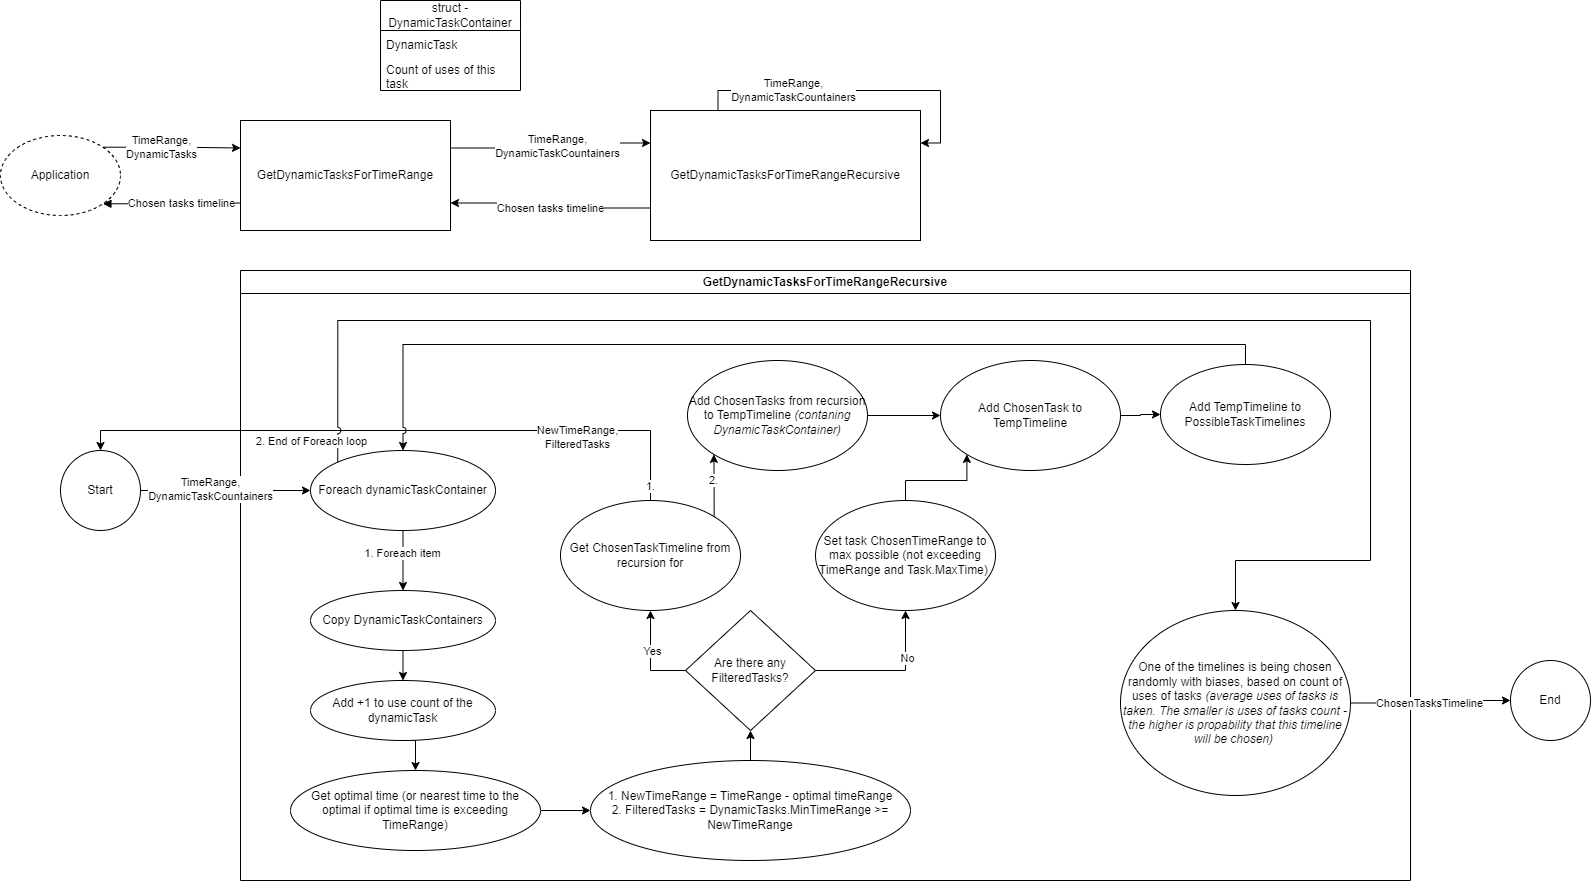

The diagram above was exported from draw.io. Its source (the exported page's mxGraphModel, read from the mxfile embedded in the PNG):
<mxGraphModel dx="1386" dy="751" grid="1" gridSize="10" guides="1" tooltips="1" connect="1" arrows="1" fold="1" page="1" pageScale="1" pageWidth="850" pageHeight="1100" math="0" shadow="0">
  <root>
    <mxCell id="0" />
    <mxCell id="1" parent="0" />
    <mxCell id="mFxfFUol9S3Ee966wwg7-51" style="edgeStyle=orthogonalEdgeStyle;rounded=0;orthogonalLoop=1;jettySize=auto;html=1;exitX=0.5;exitY=0;exitDx=0;exitDy=0;entryX=0.5;entryY=0;entryDx=0;entryDy=0;jumpStyle=arc;" parent="1" source="mFxfFUol9S3Ee966wwg7-41" target="mFxfFUol9S3Ee966wwg7-44" edge="1">
      <mxGeometry relative="1" as="geometry">
        <Array as="points">
          <mxPoint x="660" y="450" />
          <mxPoint x="110" y="450" />
        </Array>
      </mxGeometry>
    </mxCell>
    <mxCell id="mFxfFUol9S3Ee966wwg7-52" value="NewTimeRange,&lt;br&gt;FilteredTasks" style="edgeLabel;html=1;align=center;verticalAlign=middle;resizable=0;points=[];" parent="mFxfFUol9S3Ee966wwg7-51" connectable="0" vertex="1">
      <mxGeometry x="-0.5503" y="6" relative="1" as="geometry">
        <mxPoint as="offset" />
      </mxGeometry>
    </mxCell>
    <mxCell id="mFxfFUol9S3Ee966wwg7-57" value="1." style="edgeLabel;html=1;align=center;verticalAlign=middle;resizable=0;points=[];" parent="mFxfFUol9S3Ee966wwg7-51" connectable="0" vertex="1">
      <mxGeometry x="-0.9536" y="1" relative="1" as="geometry">
        <mxPoint as="offset" />
      </mxGeometry>
    </mxCell>
    <mxCell id="mFxfFUol9S3Ee966wwg7-9" style="edgeStyle=orthogonalEdgeStyle;rounded=0;orthogonalLoop=1;jettySize=auto;html=1;exitX=1;exitY=0.25;exitDx=0;exitDy=0;entryX=0;entryY=0.25;entryDx=0;entryDy=0;" parent="1" source="mFxfFUol9S3Ee966wwg7-1" target="mFxfFUol9S3Ee966wwg7-8" edge="1">
      <mxGeometry relative="1" as="geometry">
        <mxPoint x="650" y="167" as="targetPoint" />
      </mxGeometry>
    </mxCell>
    <mxCell id="mFxfFUol9S3Ee966wwg7-12" value="TimeRange,&lt;br&gt;DynamicTaskCountainers" style="edgeLabel;html=1;align=center;verticalAlign=middle;resizable=0;points=[];" parent="mFxfFUol9S3Ee966wwg7-9" connectable="0" vertex="1">
      <mxGeometry x="-0.1706" y="2" relative="1" as="geometry">
        <mxPoint x="21" as="offset" />
      </mxGeometry>
    </mxCell>
    <mxCell id="mFxfFUol9S3Ee966wwg7-1" value="GetDynamicTasksForTimeRange" style="rounded=0;whiteSpace=wrap;html=1;" parent="1" vertex="1">
      <mxGeometry x="250" y="140" width="210" height="110" as="geometry" />
    </mxCell>
    <mxCell id="mFxfFUol9S3Ee966wwg7-5" style="edgeStyle=orthogonalEdgeStyle;rounded=0;orthogonalLoop=1;jettySize=auto;html=1;exitX=1;exitY=1;exitDx=0;exitDy=0;entryX=0;entryY=0.75;entryDx=0;entryDy=0;startArrow=block;startFill=1;endArrow=none;endFill=0;" parent="1" source="mFxfFUol9S3Ee966wwg7-2" target="mFxfFUol9S3Ee966wwg7-1" edge="1">
      <mxGeometry relative="1" as="geometry" />
    </mxCell>
    <mxCell id="mFxfFUol9S3Ee966wwg7-6" value="Chosen tasks timeline" style="edgeLabel;html=1;align=center;verticalAlign=middle;resizable=0;points=[];" parent="mFxfFUol9S3Ee966wwg7-5" connectable="0" vertex="1">
      <mxGeometry x="-0.2968" y="1" relative="1" as="geometry">
        <mxPoint x="29" as="offset" />
      </mxGeometry>
    </mxCell>
    <mxCell id="mFxfFUol9S3Ee966wwg7-10" style="edgeStyle=orthogonalEdgeStyle;rounded=0;orthogonalLoop=1;jettySize=auto;html=1;exitX=1;exitY=0;exitDx=0;exitDy=0;entryX=0;entryY=0.25;entryDx=0;entryDy=0;" parent="1" source="mFxfFUol9S3Ee966wwg7-2" target="mFxfFUol9S3Ee966wwg7-1" edge="1">
      <mxGeometry relative="1" as="geometry" />
    </mxCell>
    <mxCell id="mFxfFUol9S3Ee966wwg7-11" value="TimeRange,&lt;br style=&quot;border-color: var(--border-color);&quot;&gt;DynamicTasks" style="edgeLabel;html=1;align=center;verticalAlign=middle;resizable=0;points=[];" parent="mFxfFUol9S3Ee966wwg7-10" connectable="0" vertex="1">
      <mxGeometry x="-0.2488" relative="1" as="geometry">
        <mxPoint x="6" as="offset" />
      </mxGeometry>
    </mxCell>
    <mxCell id="mFxfFUol9S3Ee966wwg7-2" value="Application" style="ellipse;whiteSpace=wrap;html=1;dashed=1;" parent="1" vertex="1">
      <mxGeometry x="10" y="155" width="120" height="80" as="geometry" />
    </mxCell>
    <mxCell id="mFxfFUol9S3Ee966wwg7-17" style="edgeStyle=orthogonalEdgeStyle;rounded=0;orthogonalLoop=1;jettySize=auto;html=1;exitX=0;exitY=0.75;exitDx=0;exitDy=0;entryX=1;entryY=0.75;entryDx=0;entryDy=0;" parent="1" source="mFxfFUol9S3Ee966wwg7-8" target="mFxfFUol9S3Ee966wwg7-1" edge="1">
      <mxGeometry relative="1" as="geometry" />
    </mxCell>
    <mxCell id="mFxfFUol9S3Ee966wwg7-18" value="Chosen tasks timeline" style="edgeLabel;html=1;align=center;verticalAlign=middle;resizable=0;points=[];" parent="mFxfFUol9S3Ee966wwg7-17" connectable="0" vertex="1">
      <mxGeometry x="0.1762" y="5" relative="1" as="geometry">
        <mxPoint x="15" as="offset" />
      </mxGeometry>
    </mxCell>
    <mxCell id="mFxfFUol9S3Ee966wwg7-8" value="GetDynamicTasksForTimeRangeRecursive" style="rounded=0;whiteSpace=wrap;html=1;" parent="1" vertex="1">
      <mxGeometry x="660" y="130" width="270" height="130" as="geometry" />
    </mxCell>
    <mxCell id="mFxfFUol9S3Ee966wwg7-13" value="struct - DynamicTaskContainer" style="swimlane;fontStyle=0;childLayout=stackLayout;horizontal=1;startSize=30;horizontalStack=0;resizeParent=1;resizeParentMax=0;resizeLast=0;collapsible=1;marginBottom=0;whiteSpace=wrap;html=1;" parent="1" vertex="1">
      <mxGeometry x="390" y="20" width="140" height="90" as="geometry" />
    </mxCell>
    <mxCell id="mFxfFUol9S3Ee966wwg7-14" value="DynamicTask" style="text;strokeColor=none;fillColor=none;align=left;verticalAlign=middle;spacingLeft=4;spacingRight=4;overflow=hidden;points=[[0,0.5],[1,0.5]];portConstraint=eastwest;rotatable=0;whiteSpace=wrap;html=1;" parent="mFxfFUol9S3Ee966wwg7-13" vertex="1">
      <mxGeometry y="30" width="140" height="30" as="geometry" />
    </mxCell>
    <mxCell id="mFxfFUol9S3Ee966wwg7-15" value="Count of uses of this task" style="text;strokeColor=none;fillColor=none;align=left;verticalAlign=middle;spacingLeft=4;spacingRight=4;overflow=hidden;points=[[0,0.5],[1,0.5]];portConstraint=eastwest;rotatable=0;whiteSpace=wrap;html=1;" parent="mFxfFUol9S3Ee966wwg7-13" vertex="1">
      <mxGeometry y="60" width="140" height="30" as="geometry" />
    </mxCell>
    <mxCell id="mFxfFUol9S3Ee966wwg7-19" value="GetDynamicTasksForTimeRangeRecursive" style="swimlane;whiteSpace=wrap;html=1;" parent="1" vertex="1">
      <mxGeometry x="250" y="290" width="1170" height="610" as="geometry" />
    </mxCell>
    <mxCell id="mFxfFUol9S3Ee966wwg7-29" style="edgeStyle=orthogonalEdgeStyle;rounded=0;orthogonalLoop=1;jettySize=auto;html=1;exitX=0.5;exitY=1;exitDx=0;exitDy=0;entryX=0.5;entryY=0;entryDx=0;entryDy=0;" parent="mFxfFUol9S3Ee966wwg7-19" source="mFxfFUol9S3Ee966wwg7-24" target="mFxfFUol9S3Ee966wwg7-27" edge="1">
      <mxGeometry relative="1" as="geometry" />
    </mxCell>
    <mxCell id="mFxfFUol9S3Ee966wwg7-61" value="1. Foreach item" style="edgeLabel;html=1;align=center;verticalAlign=middle;resizable=0;points=[];" parent="mFxfFUol9S3Ee966wwg7-29" connectable="0" vertex="1">
      <mxGeometry x="-0.2625" y="-1" relative="1" as="geometry">
        <mxPoint as="offset" />
      </mxGeometry>
    </mxCell>
    <mxCell id="mFxfFUol9S3Ee966wwg7-24" value="Foreach dynamicTaskContainer" style="ellipse;whiteSpace=wrap;html=1;" parent="mFxfFUol9S3Ee966wwg7-19" vertex="1">
      <mxGeometry x="70" y="180" width="185" height="80" as="geometry" />
    </mxCell>
    <mxCell id="mFxfFUol9S3Ee966wwg7-31" style="edgeStyle=orthogonalEdgeStyle;rounded=0;orthogonalLoop=1;jettySize=auto;html=1;exitX=0.5;exitY=1;exitDx=0;exitDy=0;entryX=0.5;entryY=0;entryDx=0;entryDy=0;" parent="mFxfFUol9S3Ee966wwg7-19" source="mFxfFUol9S3Ee966wwg7-27" target="mFxfFUol9S3Ee966wwg7-30" edge="1">
      <mxGeometry relative="1" as="geometry" />
    </mxCell>
    <mxCell id="mFxfFUol9S3Ee966wwg7-27" value="Copy DynamicTaskContainers" style="ellipse;whiteSpace=wrap;html=1;" parent="mFxfFUol9S3Ee966wwg7-19" vertex="1">
      <mxGeometry x="70" y="320" width="185" height="60" as="geometry" />
    </mxCell>
    <mxCell id="mFxfFUol9S3Ee966wwg7-33" style="edgeStyle=orthogonalEdgeStyle;rounded=0;orthogonalLoop=1;jettySize=auto;html=1;exitX=0.5;exitY=1;exitDx=0;exitDy=0;entryX=0.5;entryY=0;entryDx=0;entryDy=0;" parent="mFxfFUol9S3Ee966wwg7-19" source="mFxfFUol9S3Ee966wwg7-30" target="mFxfFUol9S3Ee966wwg7-32" edge="1">
      <mxGeometry relative="1" as="geometry" />
    </mxCell>
    <mxCell id="mFxfFUol9S3Ee966wwg7-30" value="Add +1 to use count of the dynamicTask" style="ellipse;whiteSpace=wrap;html=1;" parent="mFxfFUol9S3Ee966wwg7-19" vertex="1">
      <mxGeometry x="70" y="410" width="185" height="60" as="geometry" />
    </mxCell>
    <mxCell id="mFxfFUol9S3Ee966wwg7-38" style="edgeStyle=orthogonalEdgeStyle;rounded=0;orthogonalLoop=1;jettySize=auto;html=1;exitX=1;exitY=0.5;exitDx=0;exitDy=0;entryX=0;entryY=0.5;entryDx=0;entryDy=0;" parent="mFxfFUol9S3Ee966wwg7-19" source="mFxfFUol9S3Ee966wwg7-32" target="mFxfFUol9S3Ee966wwg7-37" edge="1">
      <mxGeometry relative="1" as="geometry" />
    </mxCell>
    <mxCell id="mFxfFUol9S3Ee966wwg7-32" value="Get optimal time (or nearest time to the optimal if optimal time is exceeding TimeRange)" style="ellipse;whiteSpace=wrap;html=1;" parent="mFxfFUol9S3Ee966wwg7-19" vertex="1">
      <mxGeometry x="50" y="500" width="250" height="80" as="geometry" />
    </mxCell>
    <mxCell id="mFxfFUol9S3Ee966wwg7-40" style="edgeStyle=orthogonalEdgeStyle;rounded=0;orthogonalLoop=1;jettySize=auto;html=1;exitX=0.5;exitY=0;exitDx=0;exitDy=0;entryX=0.5;entryY=1;entryDx=0;entryDy=0;" parent="mFxfFUol9S3Ee966wwg7-19" source="mFxfFUol9S3Ee966wwg7-37" target="mFxfFUol9S3Ee966wwg7-39" edge="1">
      <mxGeometry relative="1" as="geometry" />
    </mxCell>
    <mxCell id="mFxfFUol9S3Ee966wwg7-37" value="1. NewTimeRange = TimeRange - optimal timeRange&lt;br&gt;2. FilteredTasks = DynamicTasks.MinTimeRange &amp;gt;= NewTimeRange" style="ellipse;whiteSpace=wrap;html=1;" parent="mFxfFUol9S3Ee966wwg7-19" vertex="1">
      <mxGeometry x="350" y="490" width="320" height="100" as="geometry" />
    </mxCell>
    <mxCell id="mFxfFUol9S3Ee966wwg7-42" style="edgeStyle=orthogonalEdgeStyle;rounded=0;orthogonalLoop=1;jettySize=auto;html=1;exitX=0;exitY=0.5;exitDx=0;exitDy=0;entryX=0.5;entryY=1;entryDx=0;entryDy=0;" parent="mFxfFUol9S3Ee966wwg7-19" source="mFxfFUol9S3Ee966wwg7-39" target="mFxfFUol9S3Ee966wwg7-41" edge="1">
      <mxGeometry relative="1" as="geometry" />
    </mxCell>
    <mxCell id="mFxfFUol9S3Ee966wwg7-43" value="Yes" style="edgeLabel;html=1;align=center;verticalAlign=middle;resizable=0;points=[];" parent="mFxfFUol9S3Ee966wwg7-42" connectable="0" vertex="1">
      <mxGeometry x="0.1665" y="-1" relative="1" as="geometry">
        <mxPoint as="offset" />
      </mxGeometry>
    </mxCell>
    <mxCell id="mFxfFUol9S3Ee966wwg7-49" style="edgeStyle=orthogonalEdgeStyle;rounded=0;orthogonalLoop=1;jettySize=auto;html=1;exitX=1;exitY=0.5;exitDx=0;exitDy=0;entryX=0.5;entryY=1;entryDx=0;entryDy=0;" parent="mFxfFUol9S3Ee966wwg7-19" source="mFxfFUol9S3Ee966wwg7-39" target="mFxfFUol9S3Ee966wwg7-48" edge="1">
      <mxGeometry relative="1" as="geometry" />
    </mxCell>
    <mxCell id="mFxfFUol9S3Ee966wwg7-50" value="No" style="edgeLabel;html=1;align=center;verticalAlign=middle;resizable=0;points=[];" parent="mFxfFUol9S3Ee966wwg7-49" connectable="0" vertex="1">
      <mxGeometry x="0.3689" y="-1" relative="1" as="geometry">
        <mxPoint as="offset" />
      </mxGeometry>
    </mxCell>
    <mxCell id="mFxfFUol9S3Ee966wwg7-39" value="Are there any FilteredTasks?" style="rhombus;whiteSpace=wrap;html=1;" parent="mFxfFUol9S3Ee966wwg7-19" vertex="1">
      <mxGeometry x="445" y="340" width="130" height="120" as="geometry" />
    </mxCell>
    <mxCell id="mFxfFUol9S3Ee966wwg7-55" style="edgeStyle=orthogonalEdgeStyle;rounded=0;orthogonalLoop=1;jettySize=auto;html=1;exitX=1;exitY=0;exitDx=0;exitDy=0;entryX=0;entryY=1;entryDx=0;entryDy=0;" parent="mFxfFUol9S3Ee966wwg7-19" source="mFxfFUol9S3Ee966wwg7-41" target="mFxfFUol9S3Ee966wwg7-54" edge="1">
      <mxGeometry relative="1" as="geometry" />
    </mxCell>
    <mxCell id="mFxfFUol9S3Ee966wwg7-56" value="2." style="edgeLabel;html=1;align=center;verticalAlign=middle;resizable=0;points=[];" parent="mFxfFUol9S3Ee966wwg7-55" connectable="0" vertex="1">
      <mxGeometry x="-0.1774" y="1" relative="1" as="geometry">
        <mxPoint y="-11" as="offset" />
      </mxGeometry>
    </mxCell>
    <mxCell id="mFxfFUol9S3Ee966wwg7-41" value="Get ChosenTaskTimeline from recursion for" style="ellipse;whiteSpace=wrap;html=1;" parent="mFxfFUol9S3Ee966wwg7-19" vertex="1">
      <mxGeometry x="320" y="230" width="180" height="110" as="geometry" />
    </mxCell>
    <mxCell id="mFxfFUol9S3Ee966wwg7-59" style="edgeStyle=orthogonalEdgeStyle;rounded=0;orthogonalLoop=1;jettySize=auto;html=1;exitX=0.5;exitY=0;exitDx=0;exitDy=0;entryX=0;entryY=1;entryDx=0;entryDy=0;" parent="mFxfFUol9S3Ee966wwg7-19" source="mFxfFUol9S3Ee966wwg7-48" target="mFxfFUol9S3Ee966wwg7-53" edge="1">
      <mxGeometry relative="1" as="geometry" />
    </mxCell>
    <mxCell id="mFxfFUol9S3Ee966wwg7-48" value="Set task ChosenTimeRange to max possible (not exceeding TimeRange and Task.MaxTime)&amp;nbsp;" style="ellipse;whiteSpace=wrap;html=1;" parent="mFxfFUol9S3Ee966wwg7-19" vertex="1">
      <mxGeometry x="575" y="230" width="180" height="110" as="geometry" />
    </mxCell>
    <mxCell id="mFxfFUol9S3Ee966wwg7-53" value="Add ChosenTask to TempTimeline" style="ellipse;whiteSpace=wrap;html=1;" parent="mFxfFUol9S3Ee966wwg7-19" vertex="1">
      <mxGeometry x="700" y="90" width="180" height="110" as="geometry" />
    </mxCell>
    <mxCell id="mFxfFUol9S3Ee966wwg7-58" style="edgeStyle=orthogonalEdgeStyle;rounded=0;orthogonalLoop=1;jettySize=auto;html=1;exitX=1;exitY=0.5;exitDx=0;exitDy=0;entryX=0;entryY=0.5;entryDx=0;entryDy=0;" parent="mFxfFUol9S3Ee966wwg7-19" source="mFxfFUol9S3Ee966wwg7-54" target="mFxfFUol9S3Ee966wwg7-53" edge="1">
      <mxGeometry relative="1" as="geometry" />
    </mxCell>
    <mxCell id="mFxfFUol9S3Ee966wwg7-54" value="Add ChosenTasks from recursion to TempTimeline &lt;i&gt;(contaning DynamicTaskContainer)&lt;/i&gt;" style="ellipse;whiteSpace=wrap;html=1;" parent="mFxfFUol9S3Ee966wwg7-19" vertex="1">
      <mxGeometry x="447" y="90" width="180" height="110" as="geometry" />
    </mxCell>
    <mxCell id="mFxfFUol9S3Ee966wwg7-63" value="One of the timelines is being chosen randomly with biases, based on count of uses of tasks &lt;i&gt;(average uses of tasks is taken. The smaller is uses of tasks count - the higher is propability that this timeline will be chosen)&lt;/i&gt;&amp;nbsp;" style="ellipse;whiteSpace=wrap;html=1;" parent="mFxfFUol9S3Ee966wwg7-19" vertex="1">
      <mxGeometry x="880" y="340" width="230" height="185" as="geometry" />
    </mxCell>
    <mxCell id="mFxfFUol9S3Ee966wwg7-66" style="edgeStyle=orthogonalEdgeStyle;rounded=0;orthogonalLoop=1;jettySize=auto;html=1;exitX=0;exitY=0;exitDx=0;exitDy=0;entryX=0.5;entryY=0;entryDx=0;entryDy=0;jumpStyle=arc;" parent="mFxfFUol9S3Ee966wwg7-19" source="mFxfFUol9S3Ee966wwg7-24" target="mFxfFUol9S3Ee966wwg7-63" edge="1">
      <mxGeometry relative="1" as="geometry">
        <Array as="points">
          <mxPoint x="97" y="50" />
          <mxPoint x="1130" y="50" />
          <mxPoint x="1130" y="290" />
          <mxPoint x="995" y="290" />
        </Array>
      </mxGeometry>
    </mxCell>
    <mxCell id="mFxfFUol9S3Ee966wwg7-67" value="2. End of Foreach loop" style="edgeLabel;html=1;align=center;verticalAlign=middle;resizable=0;points=[];" parent="mFxfFUol9S3Ee966wwg7-66" connectable="0" vertex="1">
      <mxGeometry x="-0.9788" y="3" relative="1" as="geometry">
        <mxPoint x="-24" y="-4" as="offset" />
      </mxGeometry>
    </mxCell>
    <mxCell id="mFxfFUol9S3Ee966wwg7-68" value="End" style="ellipse;whiteSpace=wrap;html=1;aspect=fixed;" parent="mFxfFUol9S3Ee966wwg7-19" vertex="1">
      <mxGeometry x="1270" y="390" width="80" height="80" as="geometry" />
    </mxCell>
    <mxCell id="mFxfFUol9S3Ee966wwg7-69" style="edgeStyle=orthogonalEdgeStyle;rounded=0;orthogonalLoop=1;jettySize=auto;html=1;exitX=1;exitY=0.5;exitDx=0;exitDy=0;entryX=0;entryY=0.5;entryDx=0;entryDy=0;" parent="mFxfFUol9S3Ee966wwg7-19" source="mFxfFUol9S3Ee966wwg7-63" target="mFxfFUol9S3Ee966wwg7-68" edge="1">
      <mxGeometry relative="1" as="geometry" />
    </mxCell>
    <mxCell id="mFxfFUol9S3Ee966wwg7-70" value="ChosenTasksTimeline" style="edgeLabel;html=1;align=center;verticalAlign=middle;resizable=0;points=[];" parent="mFxfFUol9S3Ee966wwg7-69" connectable="0" vertex="1">
      <mxGeometry x="-0.1952" y="-2" relative="1" as="geometry">
        <mxPoint x="13" y="-2" as="offset" />
      </mxGeometry>
    </mxCell>
    <mxCell id="mFxfFUol9S3Ee966wwg7-20" style="edgeStyle=orthogonalEdgeStyle;rounded=0;orthogonalLoop=1;jettySize=auto;html=1;exitX=0.25;exitY=0;exitDx=0;exitDy=0;entryX=1;entryY=0.25;entryDx=0;entryDy=0;" parent="1" source="mFxfFUol9S3Ee966wwg7-8" target="mFxfFUol9S3Ee966wwg7-8" edge="1">
      <mxGeometry relative="1" as="geometry" />
    </mxCell>
    <mxCell id="mFxfFUol9S3Ee966wwg7-21" value="TimeRange,&lt;br style=&quot;border-color: var(--border-color);&quot;&gt;DynamicTaskCountainers" style="edgeLabel;html=1;align=center;verticalAlign=middle;resizable=0;points=[];" parent="mFxfFUol9S3Ee966wwg7-20" connectable="0" vertex="1">
      <mxGeometry x="-0.3885" y="1" relative="1" as="geometry">
        <mxPoint x="-1" as="offset" />
      </mxGeometry>
    </mxCell>
    <mxCell id="mFxfFUol9S3Ee966wwg7-25" style="edgeStyle=orthogonalEdgeStyle;rounded=0;orthogonalLoop=1;jettySize=auto;html=1;" parent="1" edge="1">
      <mxGeometry relative="1" as="geometry">
        <mxPoint x="100" y="510" as="sourcePoint" />
        <mxPoint x="320" y="510" as="targetPoint" />
        <Array as="points">
          <mxPoint x="100" y="510" />
        </Array>
      </mxGeometry>
    </mxCell>
    <mxCell id="mFxfFUol9S3Ee966wwg7-26" value="TimeRange,&lt;br&gt;DynamicTaskCountainers" style="edgeLabel;html=1;align=center;verticalAlign=middle;resizable=0;points=[];" parent="mFxfFUol9S3Ee966wwg7-25" connectable="0" vertex="1">
      <mxGeometry x="-0.1706" y="2" relative="1" as="geometry">
        <mxPoint x="28" as="offset" />
      </mxGeometry>
    </mxCell>
    <mxCell id="mFxfFUol9S3Ee966wwg7-44" value="Start" style="ellipse;whiteSpace=wrap;html=1;aspect=fixed;" parent="1" vertex="1">
      <mxGeometry x="70" y="470" width="80" height="80" as="geometry" />
    </mxCell>
    <mxCell id="mFxfFUol9S3Ee966wwg7-62" style="edgeStyle=orthogonalEdgeStyle;rounded=0;orthogonalLoop=1;jettySize=auto;html=1;exitX=0.5;exitY=0;exitDx=0;exitDy=0;entryX=0.5;entryY=0;entryDx=0;entryDy=0;jumpStyle=arc;" parent="1" source="mFxfFUol9S3Ee966wwg7-45" target="mFxfFUol9S3Ee966wwg7-24" edge="1">
      <mxGeometry relative="1" as="geometry" />
    </mxCell>
    <mxCell id="mFxfFUol9S3Ee966wwg7-45" value="Add TempTimeline to PossibleTaskTimelines" style="ellipse;whiteSpace=wrap;html=1;" parent="1" vertex="1">
      <mxGeometry x="1170" y="384" width="170" height="100" as="geometry" />
    </mxCell>
    <mxCell id="mFxfFUol9S3Ee966wwg7-60" style="edgeStyle=orthogonalEdgeStyle;rounded=0;orthogonalLoop=1;jettySize=auto;html=1;exitX=1;exitY=0.5;exitDx=0;exitDy=0;entryX=0;entryY=0.5;entryDx=0;entryDy=0;" parent="1" source="mFxfFUol9S3Ee966wwg7-53" target="mFxfFUol9S3Ee966wwg7-45" edge="1">
      <mxGeometry relative="1" as="geometry" />
    </mxCell>
  </root>
</mxGraphModel>